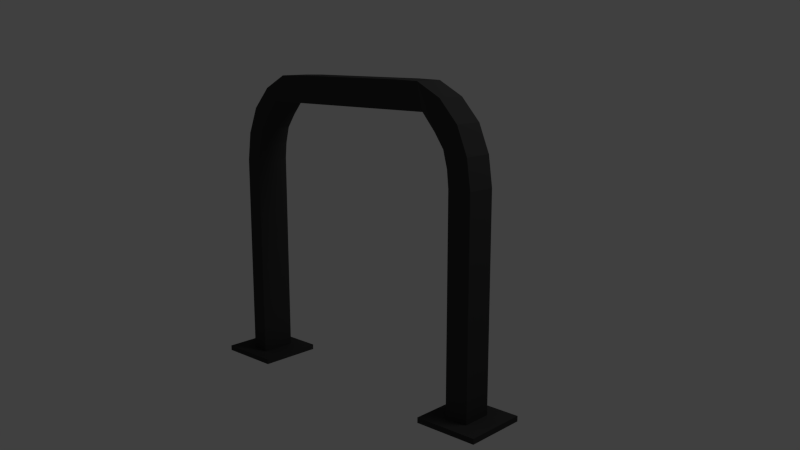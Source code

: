 # Source: bikeRack.blend  (saved by Blender 2.67.0; exported with 4.5.12 LTS)
import bpy
from mathutils import Matrix  # noqa: F401  (used for matrix-valued properties, if any)

bpy.ops.wm.read_factory_settings(use_empty=True)
scene = bpy.context.scene
scene.name = 'Scene'

# ---- collections
col_collection_1 = bpy.data.collections.new('Collection 1'); scene.collection.children.link(col_collection_1)

# ---- materials (node trees are filled in below, after node groups)
mat_bikerack = bpy.data.materials.new('bikeRack')
mat_bikerack.alpha_threshold = 0.0
mat_bikerack.use_transparent_shadow = False
mat_bikerack.diffuse_color = (0.04955, 0.04955, 0.04955, 1.0)
mat_bikerack.roughness = 0.5
mat_bikerack.line_color = (0.0, 0.0, 0.0, 1.0)

# ---- material node trees

# ---- world
world_world = bpy.data.worlds.new('World'); scene.world = world_world
world_world.color = (0.05088, 0.05088, 0.05088)
world_world.use_sun_shadow = False
world_world.sun_shadow_jitter_overblur = 0.0
world_world.cycles.sampling_method = 'MANUAL'
world_world.cycles.sample_map_resolution = 256

# ---- cameras
cam_camera = bpy.data.cameras.new('Camera')
cam_camera.clip_end = 100.0
cam_camera.lens = 35.0
cam_camera.sensor_width = 32.0
cam_camera.sensor_height = 18.0
cam_camera.ortho_scale = 7.314
cam_camera.dof.focus_distance = 0.0
cam_camera.dof.aperture_fstop = 128.0

# ---- lights
light_lamp = bpy.data.lights.new('Lamp', 'POINT')
light_lamp.transmission_factor = 0.0
light_lamp.cutoff_distance = 30.0
light_lamp.energy = 100.0
light_lamp.shadow_buffer_clip_start = 1.001
light_lamp.shadow_soft_size = 1.0
light_lamp.shadow_maximum_resolution = 0.006
light_lamp.use_absolute_resolution = True
light_lamp.cycles.use_multiple_importance_sampling = False

# ---- meshes
me_cube_001 = bpy.data.meshes.new('Cube.001')
me_cube_001.from_pydata([(-0.3, -0.3, -0.002644), (-0.3, 0.3, -0.002644), (0.3, 0.3, -0.002644), (0.3, -0.3, -0.002644), (-0.3, -0.3, -0.05264), (-0.3, 0.3, -0.05264), (0.3, 0.3, -0.05264), (0.3, -0.3, -0.05264)], [], [(4, 5, 1, 0), (5, 6, 2, 1), (6, 7, 3, 2), (7, 4, 0, 3), (0, 1, 2, 3), (7, 6, 5, 4)])
me_cube_001.materials.append(mat_bikerack)
me_cube_001.use_remesh_preserve_volume = False
me_cube_001.use_remesh_preserve_attributes = False
me_cube_001.use_mirror_vertex_groups = False
me_cube_001.update()
me_cube = bpy.data.meshes.new('Cube')
me_cube.from_pydata([(0.0, -0.168, -0.1965), (0.0, 0.168, -0.1965), (0.2, 0.14, -0.2), (0.2, -0.14, -0.2), (0.0, -0.168, 1.803), (0.0, 0.168, 1.803), (0.2, 0.14, 1.8), (0.2, -0.14, 1.8), (-0.01631, -0.168, 1.961), (-0.01631, 0.168, 1.961), (0.1623, 0.14, 2.068), (0.1623, -0.14, 2.068), (-0.05672, -0.168, 2.115), (-0.05672, 0.168, 2.115), (0.05915, 0.14, 2.316), (0.05915, -0.14, 2.316), (-0.1471, -0.168, 2.245), (-0.1471, 0.168, 2.245), (-0.1226, 0.14, 2.514), (-0.1226, -0.14, 2.514), (-0.2767, -0.168, 2.397), (-0.2767, 0.168, 2.397), (-0.3611, 0.14, 2.638), (-0.3611, -0.14, 2.638), (-0.4713, -0.168, 2.397), (-0.4713, 0.168, 2.397), (-0.5928, 0.14, 2.644), (-0.5928, -0.14, 2.644), (-1.2, -0.168, 2.397), (-1.2, 0.168, 2.397), (-2.4, 0.168, -0.1965), (-2.4, -0.168, -0.1965), (-2.6, -0.14, -0.2), (-2.6, 0.14, -0.2), (-2.4, 0.168, 1.803), (-2.4, -0.168, 1.803), (-2.6, -0.14, 1.8), (-2.6, 0.14, 1.8), (-2.384, 0.168, 1.961), (-2.384, -0.168, 1.961), (-2.562, -0.14, 2.068), (-2.562, 0.14, 2.068), (-2.343, 0.168, 2.115), (-2.343, -0.168, 2.115), (-2.459, -0.14, 2.316), (-2.459, 0.14, 2.316), (-2.253, 0.168, 2.245), (-2.253, -0.168, 2.245), (-2.277, -0.14, 2.514), (-2.277, 0.14, 2.514), (-2.123, 0.168, 2.397), (-2.123, -0.168, 2.397), (-2.039, -0.14, 2.638), (-2.039, 0.14, 2.638), (-1.929, 0.168, 2.397), (-1.929, -0.168, 2.397), (-1.807, -0.14, 2.644), (-1.807, 0.14, 2.644), (-1.2, -0.14, 2.644), (-1.2, 0.14, 2.644)], [], [(4, 5, 1, 0), (5, 6, 2, 1), (6, 7, 3, 2), (7, 4, 0, 3), (0, 1, 2, 3), (11, 8, 4, 7), (15, 12, 8, 11), (9, 10, 6, 5), (8, 9, 5, 4), (10, 11, 7, 6), (19, 16, 12, 15), (14, 15, 11, 10), (12, 13, 9, 8), (13, 14, 10, 9), (23, 20, 16, 19), (16, 17, 13, 12), (17, 18, 14, 13), (18, 19, 15, 14), (27, 24, 20, 23), (21, 22, 18, 17), (22, 23, 19, 18), (20, 21, 17, 16), (24, 25, 21, 20), (25, 26, 22, 21), (26, 27, 23, 22), (28, 29, 25, 24), (34, 35, 31, 30), (35, 36, 32, 31), (36, 37, 33, 32), (37, 34, 30, 33), (30, 31, 32, 33), (41, 38, 34, 37), (45, 42, 38, 41), (39, 40, 36, 35), (38, 39, 35, 34), (40, 41, 37, 36), (49, 46, 42, 45), (44, 45, 41, 40), (42, 43, 39, 38), (43, 44, 40, 39), (53, 50, 46, 49), (46, 47, 43, 42), (47, 48, 44, 43), (48, 49, 45, 44), (57, 54, 50, 53), (51, 52, 48, 47), (52, 53, 49, 48), (50, 51, 47, 46), (54, 55, 51, 50), (55, 56, 52, 51), (56, 57, 53, 52), (58, 59, 57, 56), (58, 28, 24, 27), (58, 59, 29, 28), (29, 59, 26, 25), (59, 58, 27, 26), (59, 29, 54, 57), (29, 28, 55, 54), (28, 58, 56, 55)])
_uv = me_cube.uv_layers.new(name='UVMap')
_uv.uv.foreach_set('vector', [0.1726, 0.5107, 0.08687, 0.5107, 0.08687, 0.0003746, 0.1726, 0.0003746, 0.5262, 0.5116, 0.4746, 0.5107, 0.4746, 0.0003746, 0.5262, 0.001267, 0.317, 0.5107, 0.2456, 0.5107, 0.2456, 0.000375, 0.317, 0.0003746, 0.3693, 0.5107, 0.3178, 0.5116, 0.3178, 0.001267, 0.3693, 0.0003746, 0.6323, 0.2333, 0.718, 0.2333, 0.7109, 0.2843, 0.6394, 0.2843, 0.3883, 0.7383, 0.3389, 0.7176, 0.3374, 0.6771, 0.3883, 0.6691, 0.623, 0.4027, 0.623, 0.3429, 0.6516, 0.3143, 0.6775, 0.3612, 0.745, 0.7141, 0.6955, 0.7348, 0.6955, 0.6656, 0.7464, 0.6736, 0.1726, 0.5512, 0.08687, 0.5512, 0.08687, 0.5107, 0.1726, 0.5107, 0.317, 0.5799, 0.2456, 0.5799, 0.2456, 0.5107, 0.317, 0.5107, 0.5269, 0.5037, 0.5269, 0.4343, 0.5531, 0.4035, 0.5779, 0.4579, 0.317, 0.6484, 0.2456, 0.6484, 0.2456, 0.5799, 0.317, 0.5799, 0.1726, 0.5917, 0.08687, 0.5917, 0.08687, 0.5512, 0.1726, 0.5512, 0.6736, 0.4561, 0.7098, 0.5037, 0.6412, 0.5037, 0.6335, 0.4506, 0.5749, 0.4027, 0.5749, 0.3372, 0.5938, 0.2898, 0.6222, 0.3531, 0.1726, 0.6321, 0.08687, 0.6321, 0.08687, 0.5917, 0.1726, 0.5917, 0.6328, 0.4508, 0.5879, 0.5037, 0.5786, 0.4358, 0.6328, 0.4103, 0.317, 0.717, 0.2456, 0.717, 0.2456, 0.6484, 0.317, 0.6484, 0.6292, 0.1764, 0.6376, 0.1064, 0.6845, 0.09011, 0.6845, 0.1556, 0.5767, 0.1155, 0.5526, 0.1764, 0.5269, 0.1128, 0.5767, 0.0645, 0.317, 0.7856, 0.2456, 0.7856, 0.2456, 0.717, 0.317, 0.717, 0.1726, 0.6832, 0.08687, 0.6832, 0.08687, 0.6321, 0.1726, 0.6321, 0.1726, 0.7329, 0.08687, 0.7329, 0.08687, 0.6832, 0.1726, 0.6832, 0.6796, 0.5757, 0.609, 0.5757, 0.6363, 0.5233, 0.7013, 0.5311, 0.317, 0.8447, 0.2456, 0.8447, 0.2456, 0.7856, 0.317, 0.7856, 0.1726, 0.9188, 0.08686, 0.9188, 0.08687, 0.7329, 0.1726, 0.7329, 0.08612, 0.5107, 0.0003788, 0.5107, 0.0003786, 0.0003746, 0.08611, 0.0003746, 0.4216, 0.5116, 0.3701, 0.5107, 0.3701, 0.0003746, 0.4216, 0.001267, 0.2448, 0.5107, 0.1734, 0.5107, 0.1734, 0.0003746, 0.2448, 0.0003789, 0.4739, 0.5107, 0.4223, 0.5116, 0.4223, 0.001267, 0.4739, 0.0003746, 0.6948, 0.7167, 0.609, 0.7167, 0.6162, 0.6656, 0.6876, 0.6656, 0.7362, 0.1593, 0.6868, 0.1386, 0.6853, 0.0981, 0.7362, 0.09011, 0.609, 0.6649, 0.609, 0.6051, 0.6377, 0.5765, 0.6636, 0.6234, 0.7277, 0.382, 0.6783, 0.4027, 0.6783, 0.3335, 0.7292, 0.3415, 0.08612, 0.5512, 0.0003788, 0.5512, 0.0003788, 0.5107, 0.08612, 0.5107, 0.2448, 0.5799, 0.1734, 0.5799, 0.1734, 0.5107, 0.2448, 0.5107, 0.5774, 0.1764, 0.5774, 0.107, 0.6036, 0.07617, 0.6284, 0.1306, 0.2448, 0.6484, 0.1734, 0.6484, 0.1734, 0.5799, 0.2448, 0.5799, 0.08611, 0.5917, 0.0003787, 0.5917, 0.0003788, 0.5512, 0.08612, 0.5512, 0.712, 0.6166, 0.6644, 0.6528, 0.6644, 0.5842, 0.7174, 0.5765, 0.5269, 0.4027, 0.5269, 0.3372, 0.5457, 0.2898, 0.5742, 0.3531, 0.08611, 0.6321, 0.0003785, 0.6321, 0.0003787, 0.5917, 0.08611, 0.5917, 0.6316, 0.2176, 0.5867, 0.2705, 0.5774, 0.2026, 0.6316, 0.1771, 0.2448, 0.717, 0.1734, 0.717, 0.1734, 0.6484, 0.2448, 0.6484, 0.7186, 0.2325, 0.6485, 0.2241, 0.6323, 0.1771, 0.6978, 0.1771, 0.5767, 0.2282, 0.5526, 0.289, 0.5269, 0.2255, 0.5767, 0.1771, 0.2448, 0.7855, 0.1734, 0.7856, 0.1734, 0.717, 0.2448, 0.717, 0.08611, 0.6832, 0.0003781, 0.6832, 0.0003785, 0.6321, 0.08611, 0.6321, 0.08611, 0.7329, 0.0003774, 0.7329, 0.0003781, 0.6832, 0.08611, 0.6832, 0.3883, 0.5978, 0.3883, 0.6683, 0.3359, 0.6411, 0.3437, 0.5761, 0.2448, 0.8447, 0.1734, 0.8447, 0.1734, 0.7856, 0.2448, 0.7855, 0.2448, 0.9996, 0.1734, 0.9996, 0.1734, 0.8447, 0.2448, 0.8447, 0.4223, 0.6399, 0.4223, 0.5765, 0.6083, 0.5765, 0.5773, 0.6399, 0.343, 0.5123, 0.4145, 0.5123, 0.4216, 0.5753, 0.3359, 0.5753, 0.4223, 0.704, 0.4223, 0.6406, 0.5773, 0.6406, 0.6083, 0.704, 0.317, 0.9996, 0.2456, 0.9996, 0.2456, 0.8447, 0.317, 0.8447, 0.7128, 0.0003746, 0.7128, 0.06376, 0.5269, 0.06376, 0.5579, 0.0003747, 0.08611, 0.9188, 0.0003746, 0.9188, 0.0003774, 0.7329, 0.08611, 0.7329, 0.6083, 0.5124, 0.6083, 0.5757, 0.4533, 0.5757, 0.4223, 0.5124])
me_cube.materials.append(mat_bikerack)
me_cube.use_remesh_preserve_volume = False
me_cube.use_remesh_preserve_attributes = False
me_cube.use_mirror_vertex_groups = False
me_cube.update()

# ---- objects
ob_cube_002 = bpy.data.objects.new('Cube.002', me_cube_001)
ob_cube = bpy.data.objects.new('Cube', me_cube_001)
ob_cube_001 = bpy.data.objects.new('Cube.001', me_cube)
ob_lamp = bpy.data.objects.new('Lamp', light_lamp)
ob_camera = bpy.data.objects.new('Camera', cam_camera)

# ---- transforms, parenting, visibility, modifiers, constraints
ob_cube_002.location = (2.1, 0.0, 0.05264)
ob_cube_002.lineart.crease_threshold = 0.0
ob_cube.location = (-0.5, 0.0, 0.05264)
ob_cube.lineart.crease_threshold = 0.0
ob_cube_001.location = (-0.4, 0.0, 0.2)
ob_cube_001.rotation_euler = (0.0, -0.0, -3.142)
ob_cube_001.lineart.crease_threshold = 0.0
ob_lamp.location = (4.0, 1.0, 6.0)
ob_lamp.rotation_euler = (0.6503, 0.05522, 1.866)
ob_lamp.lock_rotations_4d = False
ob_lamp.empty_display_type = 'ARROWS'
ob_lamp.color = (0.0, 0.0, 0.0, 0.0)
ob_lamp.lineart.crease_threshold = 0.0
ob_camera.location = (6.383, -5.426, 3.163)
ob_camera.rotation_euler = (1.362, -8.283e-06, 0.7508)
ob_camera.scale = (1.0, 1.0, 1.0)
ob_camera.lock_rotations_4d = False
ob_camera.empty_display_type = 'ARROWS'
ob_camera.color = (0.0, 0.0, 0.0, 0.0)
ob_camera.display_type = 'WIRE'
ob_camera.lineart.crease_threshold = 0.0

# ---- collection membership
col_collection_1.objects.link(ob_cube_002)
col_collection_1.objects.link(ob_cube)
col_collection_1.objects.link(ob_cube_001)
col_collection_1.objects.link(ob_lamp)
col_collection_1.objects.link(ob_camera)

# ---- scene / render settings (as saved in the file)
scene.camera = ob_camera
scene.frame_start = 1; scene.frame_end = 250; scene.frame_set(0)
scene.render.engine = 'BLENDER_EEVEE_NEXT'
scene.render.image_settings.color_mode = 'RGB'
scene.render.image_settings.compression = 90
scene.render.resolution_percentage = 50
scene.render.dither_intensity = 0.0
scene.render.border_max_x = 0.0
scene.render.border_max_y = 0.0304
scene.render.bake_margin = 2
scene.render.bake_bias = 0.0
scene.cycles.use_denoising = False
scene.cycles.samples = 10
scene.cycles.sampling_pattern = 'TABULATED_SOBOL'
scene.cycles.light_sampling_threshold = 0.0
scene.cycles.use_adaptive_sampling = False
scene.cycles.use_light_tree = False
scene.cycles.blur_glossy = 0.0
scene.cycles.volume_bounces = 1
scene.cycles.pixel_filter_type = 'GAUSSIAN'
scene.cycles.sample_clamp_indirect = 0.0
scene.view_settings.view_transform = 'Standard'
bpy.context.view_layer.update()
